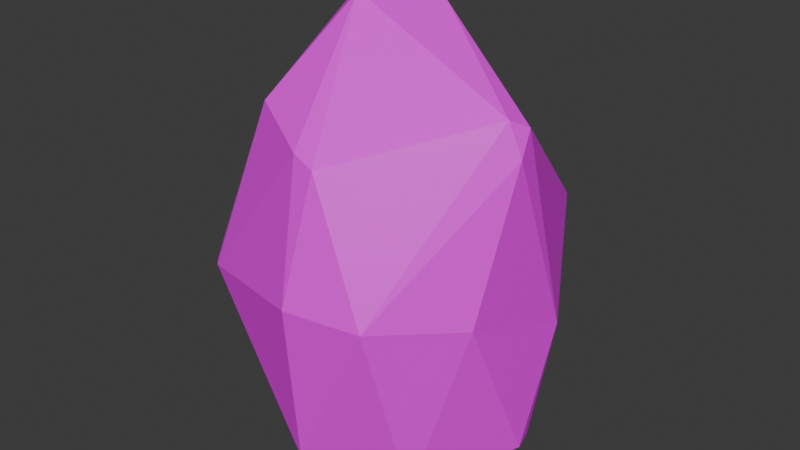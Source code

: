 # Source: roca.blend  (saved by Blender 5.0.119; exported with 4.5.12 LTS)
import bpy
from mathutils import Matrix  # noqa: F401  (used for matrix-valued properties, if any)

bpy.ops.wm.read_factory_settings(use_empty=True)
scene = bpy.context.scene
scene.name = 'Scene'

# ---- collections
col_collection = bpy.data.collections.new('Collection'); scene.collection.children.link(col_collection)

# ---- images (referenced by path relative to the original .blend; pixels are not part of the script)
import os
ASSET_DIR = os.environ.get("B2B_ASSET_DIR", "")  # directory of the original .blend (textures are referenced by path, not embedded)
HERE = os.path.dirname(os.path.abspath(__file__))  # packed textures are extracted next to this script under _unpacked/

def load_image(name, relpath, width, height, colorspace="sRGB"):
    """Load a texture the original file referenced (path relative to the .blend, or extracted next to this script)."""
    p = next((c for c in (os.path.join(HERE, relpath), os.path.join(ASSET_DIR, relpath)) if relpath and os.path.exists(c)), "")
    if p:
        img = bpy.data.images.load(p, check_existing=True)
        img.name = name
    else:  # same state as the original file: an image datablock whose file is absent (Cycles renders it pink)
        img = bpy.data.images.new(name, width, height)
        img.source = "FILE"
        img.filepath = "//" + (relpath or name)
    img.colorspace_settings.name = colorspace
    return img
img_superficie_luna_png = load_image('superficie_luna.png', 'superficie_luna.png', 1024, 1024, 'sRGB')

# ---- materials (node trees are filled in below, after node groups)
mat_roca = bpy.data.materials.new('roca')

# ---- material node trees
mat_roca.use_nodes = True; mat_roca.node_tree.nodes.clear()
_N = mat_roca.node_tree.nodes; _L = mat_roca.node_tree.links
n0 = _N.new('ShaderNodeBsdfPrincipled'); n0.name = 'BSDF Principista'; n0.location = (-200, 100)
n1 = _N.new('ShaderNodeOutputMaterial'); n1.name = 'Material'; n1.location = (200, 100)
n2 = _N.new('ShaderNodeTexImage'); n2.name = 'Imagen'; n2.location = (-490, 75)
n2.image = img_superficie_luna_png
_L.new(n0.outputs[0], n1.inputs[0])
_L.new(n2.outputs[0], n0.inputs[0])
n1.is_active_output = True

# ---- world
world_world = bpy.data.worlds.new('World'); scene.world = world_world
world_world.use_nodes = True; world_world.node_tree.nodes.clear()
_N = world_world.node_tree.nodes; _L = world_world.node_tree.links
n0 = _N.new('ShaderNodeOutputWorld'); n0.name = 'World Output'; n0.location = (200, 100)
n1 = _N.new('ShaderNodeBackground'); n1.name = 'Background'; n1.location = (-200, 100)
n1.inputs[0].default_value = (0.05088, 0.05088, 0.05088, 1.0)
_L.new(n1.outputs[0], n0.inputs[0])
n0.is_active_output = True
world_world.color = (0.05088, 0.05088, 0.05088)
world_world.sun_shadow_jitter_overblur = 0.0

# ---- meshes
me_esfera = bpy.data.meshes.new('Esfera')
me_esfera.from_pydata([(0.03142, 0.01437, 1.004), (0.1778, 0.9321, 0.2855), (0.5551, 0.8769, -0.537), (0.5943, 0.8174, -0.5879), (0.5099, -0.03153, -0.8828), (0.02274, -0.04775, -0.9813), (0.9553, 0.7322, -0.02663), (0.9316, 0.7141, 0.07132), (0.6091, -0.07527, 0.7793), (0.6213, -0.1811, 0.7583), (0.9752, 0.2049, 0.2425), (0.893, 0.0175, -0.4293), (0.9229, -0.7371, -0.0629), (0.8645, -0.7821, -0.1722), (0.9532, -0.6387, -0.1606), (0.09393, -1.07, 0.2062), (0.1107, -0.6082, -0.8186), (-0.04975, -0.6418, -0.7947), (-0.1918, -0.596, 0.7549), (-0.3624, -1.103, -0.04545), (-0.2646, -1.121, -0.1228), (-0.5239, -0.726, -0.5812), (-0.6693, -0.1406, 0.7792), (-0.6769, -0.03732, 0.7828), (-1.096, -0.3544, 0.02228), (-1.117, -0.2637, 0.03954), (-0.968, 0.06631, -0.6443), (-0.8796, 0.05172, -0.714), (-0.02207, 0.5248, 0.8774), (-0.1195, 0.5914, 0.8603), (-0.6941, 0.7724, 0.1681), (-0.5839, 0.87, 0.08918), (-0.7246, 0.783, 0.01078), (-0.00352, 0.7073, -0.8734), (-0.05933, 0.7561, -0.827)], [], [(2, 6, 3), (20, 17, 16), (27, 21, 26), (30, 29, 31), (28, 7, 29), (10, 12, 14), (21, 20, 19), (25, 26, 24), (18, 9, 0), (22, 18, 0), (29, 23, 0), (28, 0, 8), (1, 2, 31), (7, 1, 29), (31, 29, 1), (2, 1, 6), (4, 33, 3), (34, 31, 2), (11, 3, 6), (4, 3, 11), (5, 33, 4), (16, 4, 13), (4, 11, 14), (5, 4, 16), (5, 17, 27), (5, 27, 33), (10, 7, 8), (8, 7, 28), (6, 10, 11), (10, 9, 12), (15, 12, 9), (15, 9, 18), (11, 10, 14), (16, 13, 20), (13, 15, 20), (19, 15, 18), (21, 17, 20), (17, 21, 27), (21, 19, 24), (26, 21, 24), (30, 25, 23), (23, 29, 30), (26, 25, 32), (26, 32, 34), (14, 12, 13), (30, 31, 32), (33, 34, 2, 3), (25, 24, 22, 23), (8, 9, 10), (4, 14, 13), (16, 17, 5), (15, 19, 20), (27, 26, 34, 33), (25, 30, 32), (18, 22, 24, 19), (34, 32, 31), (10, 6, 7), (0, 9, 8), (13, 12, 15), (23, 22, 0), (28, 29, 0), (7, 6, 1)])
_uv = me_esfera.uv_layers.new(name='MapaUV')
_uv.uv.foreach_set('vector', [0.6987, 0.7705, 0.7058, 0.6236, 0.7173, 0.7721, 0.2764, 0.8211, 0.1557, 0.9512, 0.1198, 0.9437, 0.9821, 0.2877, 0.7965, 0.2402, 0.9959, 0.2695, 0.2056, 0.3161, 0.3957, 0.2912, 0.2084, 0.353, 0.5191, 0.2626, 0.4473, 0.5294, 0.5011, 0.2445, 0.7829, 0.5505, 0.9869, 0.5711, 0.9791, 0.589, 0.2714, 0.9448, 0.2764, 0.8211, 0.3007, 0.8138, 0.9519, 0.152, 0.9959, 0.2695, 0.9333, 0.1455, 0.7337, 0.2483, 0.6746, 0.4068, 0.6352, 0.2643, 0.6791, 0.7594, 0.5601, 0.6748, 0.6809, 0.6151, 0.5011, 0.2445, 0.6062, 0.1455, 0.6352, 0.2643, 0.5191, 0.2626, 0.6352, 0.2643, 0.6542, 0.4016, 0.341, 0.4436, 0.2385, 0.5885, 0.2084, 0.353, 0.4473, 0.5294, 0.3957, 0.3573, 0.5011, 0.2445, 0.2084, 0.353, 0.3957, 0.2912, 0.341, 0.4436, 0.2385, 0.5885, 0.341, 0.4436, 0.3754, 0.5655, 0.9005, 0.7988, 0.7251, 0.8926, 0.7173, 0.7721, 0.1056, 0.5226, 0.2084, 0.353, 0.2385, 0.5885, 0.8748, 0.6725, 0.7173, 0.7721, 0.7058, 0.6236, 0.9005, 0.7988, 0.7173, 0.7721, 0.8748, 0.6725, 0.8454, 0.4461, 0.9803, 0.5276, 0.7815, 0.522, 0.1198, 0.9437, 0.001692, 0.9365, 0.02689, 0.7458, 0.9005, 0.7988, 0.8748, 0.6725, 0.9791, 0.589, 0.8454, 0.4461, 0.7815, 0.522, 0.7337, 0.3787, 0.8454, 0.4461, 0.7493, 0.346, 0.9821, 0.2877, 0.8454, 0.4461, 0.9821, 0.2877, 0.9803, 0.5276, 0.5664, 0.5248, 0.4473, 0.5294, 0.6542, 0.4016, 0.6542, 0.4016, 0.4473, 0.5294, 0.5191, 0.2626, 0.7058, 0.6236, 0.7829, 0.5505, 0.8748, 0.6725, 0.5664, 0.5248, 0.6746, 0.4068, 0.7337, 0.5505, 0.2261, 0.7255, 0.02073, 0.7196, 0.1102, 0.5885, 0.3957, 0.6986, 0.5773, 0.5505, 0.5601, 0.6748, 0.8748, 0.6725, 0.7829, 0.5505, 0.9791, 0.589, 0.1198, 0.9437, 0.02689, 0.7458, 0.2764, 0.8211, 0.02689, 0.7458, 0.2261, 0.7255, 0.2764, 0.8211, 0.3957, 0.8096, 0.3957, 0.6986, 0.5601, 0.6748, 0.2714, 0.9448, 0.1557, 0.9512, 0.2764, 0.8211, 0.7493, 0.346, 0.7965, 0.2402, 0.9821, 0.2877, 0.4183, 0.9235, 0.3957, 0.8096, 0.5905, 0.9362, 0.9959, 0.2695, 0.7965, 0.2402, 0.9333, 0.1455, 0.2056, 0.3161, 0.0949, 0.1455, 0.2911, 0.1455, 0.2911, 0.1455, 0.3957, 0.2912, 0.2056, 0.3161, 0.001692, 0.289, 0.0949, 0.1455, 0.1738, 0.3321, 0.001692, 0.289, 0.1738, 0.3321, 0.1056, 0.5226, 0.001692, 0.7392, 0.02073, 0.7196, 0.02689, 0.7458, 0.2056, 0.3161, 0.2084, 0.353, 0.1738, 0.3321, 0.7251, 0.8926, 0.7079, 0.8933, 0.6987, 0.7705, 0.7173, 0.7721, 0.6102, 0.9391, 0.5905, 0.9362, 0.6791, 0.7594, 0.6987, 0.7624, 0.6542, 0.4016, 0.6746, 0.4068, 0.5664, 0.5248, 0.9005, 0.7988, 0.9791, 0.589, 1.002, 0.5959, 0.7337, 0.3787, 0.7493, 0.346, 0.8454, 0.4461, 0.2261, 0.7255, 0.3007, 0.8138, 0.2764, 0.8211, 0.9821, 0.2877, 0.9959, 0.2695, 0.9959, 0.5208, 0.9803, 0.5276, 0.0949, 0.1455, 0.2056, 0.3161, 0.1738, 0.3321, 0.5601, 0.6748, 0.6791, 0.7594, 0.5905, 0.9362, 0.3957, 0.8096, 0.1056, 0.5226, 0.1738, 0.3321, 0.2084, 0.353, 0.7829, 0.5505, 0.7058, 0.6236, 0.6987, 0.6083, 0.6352, 0.2643, 0.6746, 0.4068, 0.6542, 0.4016, 0.02689, 0.7458, 0.02073, 0.7196, 0.2261, 0.7255, 0.6987, 0.7624, 0.6791, 0.7594, 0.6809, 0.6151, 0.5191, 0.2626, 0.5011, 0.2445, 0.6352, 0.2643, 0.4473, 0.5294, 0.4367, 0.5436, 0.3957, 0.3573])
me_esfera.materials.append(mat_roca)
me_esfera.update()

# ---- objects
ob_esfera = bpy.data.objects.new('Esfera', me_esfera)

# ---- transforms, parenting, visibility, modifiers, constraints
ob_esfera.location = (0.0, 0.0, 1.904)
ob_esfera.rotation_euler = (-1.577, -0.0, 0.0)
ob_esfera.scale = (1.665, 2.464, 1.94)

# ---- collection membership
col_collection.objects.link(ob_esfera)

# ---- scene / render settings (as saved in the file)
scene.frame_start = 1; scene.frame_end = 250; scene.frame_set(1)
scene.render.engine = 'BLENDER_EEVEE_NEXT'
scene.render.bake_bias = 0.0
scene.render.bake_samples = 0
scene.cycles.sampling_pattern = 'TABULATED_SOBOL'
scene.eevee.use_volume_custom_range = False
bpy.context.view_layer.update()

# ---- added for rendering (the .blend has no active camera and no usable light): camera, sun
cam_auto = bpy.data.cameras.new('AutoCamera')
cam_auto.lens = 50.0
cam_auto.sensor_width = 36.0
cam_auto.clip_end = 1000.0
ob_auto_camera = bpy.data.objects.new('AutoCamera', cam_auto)
scene.collection.objects.link(ob_auto_camera)
ob_auto_camera.location = (6.61876, -8.06091, 7.52654)
ob_auto_camera.rotation_euler = (1.09748, -7.21219e-08, 0.694738)
scene.camera = ob_auto_camera
light_auto_sun = bpy.data.lights.new('AutoSun', 'SUN')
light_auto_sun.energy = 3.0
light_auto_sun.angle = 0.0523599
ob_auto_sun = bpy.data.objects.new('AutoSun', light_auto_sun)
scene.collection.objects.link(ob_auto_sun)
ob_auto_sun.rotation_euler = (0.872665, 0.174533, 0.523599)
bpy.context.view_layer.update()
